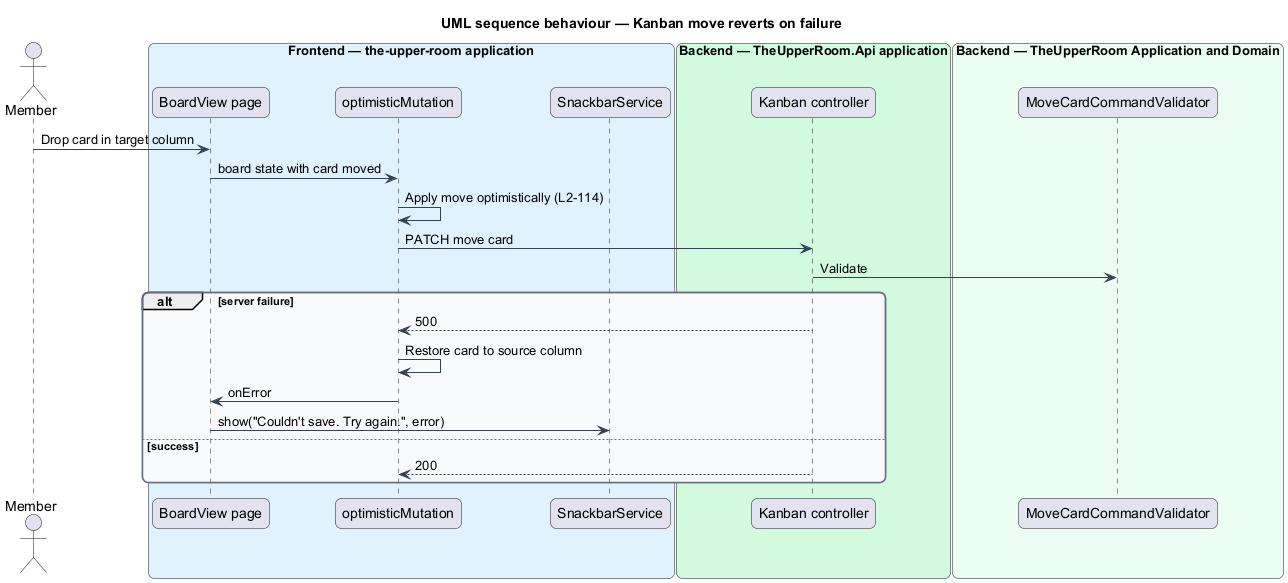

The diagram above was rendered by PlantUML. Its source (embedded in the PNG):
@startuml
title UML sequence behaviour — Kanban move reverts on failure
skinparam backgroundColor #FFFFFF
skinparam shadowing false
skinparam roundcorner 12
skinparam defaultFontName Arial
skinparam ArrowColor #344054
skinparam rectangle {
  BorderColor #344054
  FontColor #101828
}
skinparam package {
  BorderColor #667085
  FontColor #101828
  BackgroundColor #F9FAFB
}
actor "Member" as actor
box "Frontend — the-upper-room application" #E0F2FE
  participant "BoardView page" as page
  participant "optimisticMutation" as om
  participant "SnackbarService" as sn
end box
box "Backend — TheUpperRoom.Api application" #D1FADF
  participant "Kanban controller" as ctrl
end box
box "Backend — TheUpperRoom Application and Domain" #ECFDF3
  participant "MoveCardCommandValidator" as val
end box
actor -> page : Drop card in target column
page -> om : board state with card moved
om -> om : Apply move optimistically (L2-114)
om -> ctrl : PATCH move card
ctrl -> val : Validate
alt server failure
  ctrl --> om : 500
  om -> om : Restore card to source column
  om -> page : onError
  page -> sn : show("Couldn't save. Try again.", error)
else success
  ctrl --> om : 200
end
@enduml